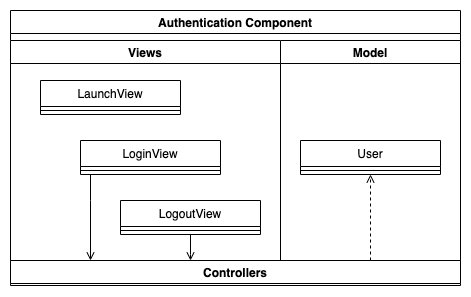

The diagram above was exported from draw.io. Its source (the exported page's mxGraphModel, read from the mxfile embedded in the PNG):
<mxGraphModel dx="4074" dy="926" grid="1" gridSize="10" guides="1" tooltips="1" connect="1" arrows="1" fold="1" page="1" pageScale="1" pageWidth="850" pageHeight="1100" math="0" shadow="0">
  <root>
    <mxCell id="obkPPiUIF7UXxgQW6SfL-0" />
    <mxCell id="obkPPiUIF7UXxgQW6SfL-1" parent="obkPPiUIF7UXxgQW6SfL-0" />
    <mxCell id="1yrILu6UFPNPuTnkO-0h-0" value="Authentication Component" style="swimlane;" vertex="1" parent="obkPPiUIF7UXxgQW6SfL-1">
      <mxGeometry x="200" y="412" width="450" height="250" as="geometry" />
    </mxCell>
    <mxCell id="1yrILu6UFPNPuTnkO-0h-1" value="Views" style="swimlane;" vertex="1" parent="1yrILu6UFPNPuTnkO-0h-0">
      <mxGeometry y="30" width="270" height="220" as="geometry" />
    </mxCell>
    <mxCell id="1yrILu6UFPNPuTnkO-0h-2" value="LaunchView" style="swimlane;fontStyle=0;align=center;verticalAlign=top;childLayout=stackLayout;horizontal=1;startSize=26;horizontalStack=0;resizeParent=1;resizeLast=0;collapsible=1;marginBottom=0;rounded=0;shadow=0;strokeWidth=1;" vertex="1" parent="1yrILu6UFPNPuTnkO-0h-1">
      <mxGeometry x="30" y="40" width="140" height="34" as="geometry">
        <mxRectangle x="550" y="140" width="160" height="26" as="alternateBounds" />
      </mxGeometry>
    </mxCell>
    <mxCell id="1yrILu6UFPNPuTnkO-0h-3" value="" style="line;html=1;strokeWidth=1;align=left;verticalAlign=middle;spacingTop=-1;spacingLeft=3;spacingRight=3;rotatable=0;labelPosition=right;points=[];portConstraint=eastwest;" vertex="1" parent="1yrILu6UFPNPuTnkO-0h-2">
      <mxGeometry y="26" width="140" height="8" as="geometry" />
    </mxCell>
    <mxCell id="1yrILu6UFPNPuTnkO-0h-4" value="LogoutView" style="swimlane;fontStyle=0;align=center;verticalAlign=top;childLayout=stackLayout;horizontal=1;startSize=26;horizontalStack=0;resizeParent=1;resizeLast=0;collapsible=1;marginBottom=0;rounded=0;shadow=0;strokeWidth=1;" vertex="1" parent="1yrILu6UFPNPuTnkO-0h-1">
      <mxGeometry x="110" y="160" width="140" height="34" as="geometry">
        <mxRectangle x="550" y="140" width="160" height="26" as="alternateBounds" />
      </mxGeometry>
    </mxCell>
    <mxCell id="1yrILu6UFPNPuTnkO-0h-5" value="" style="line;html=1;strokeWidth=1;align=left;verticalAlign=middle;spacingTop=-1;spacingLeft=3;spacingRight=3;rotatable=0;labelPosition=right;points=[];portConstraint=eastwest;" vertex="1" parent="1yrILu6UFPNPuTnkO-0h-4">
      <mxGeometry y="26" width="140" height="8" as="geometry" />
    </mxCell>
    <mxCell id="1yrILu6UFPNPuTnkO-0h-8" value="LoginView" style="swimlane;fontStyle=0;align=center;verticalAlign=top;childLayout=stackLayout;horizontal=1;startSize=26;horizontalStack=0;resizeParent=1;resizeLast=0;collapsible=1;marginBottom=0;rounded=0;shadow=0;strokeWidth=1;" vertex="1" parent="1yrILu6UFPNPuTnkO-0h-1">
      <mxGeometry x="70" y="100" width="140" height="34" as="geometry">
        <mxRectangle x="550" y="140" width="160" height="26" as="alternateBounds" />
      </mxGeometry>
    </mxCell>
    <mxCell id="1yrILu6UFPNPuTnkO-0h-9" value="" style="line;html=1;strokeWidth=1;align=left;verticalAlign=middle;spacingTop=-1;spacingLeft=3;spacingRight=3;rotatable=0;labelPosition=right;points=[];portConstraint=eastwest;" vertex="1" parent="1yrILu6UFPNPuTnkO-0h-8">
      <mxGeometry y="26" width="140" height="8" as="geometry" />
    </mxCell>
    <mxCell id="1yrILu6UFPNPuTnkO-0h-22" value="Model" style="swimlane;" vertex="1" parent="1yrILu6UFPNPuTnkO-0h-0">
      <mxGeometry x="270" y="30" width="180" height="220" as="geometry" />
    </mxCell>
    <mxCell id="1yrILu6UFPNPuTnkO-0h-23" value="User" style="swimlane;fontStyle=0;align=center;verticalAlign=top;childLayout=stackLayout;horizontal=1;startSize=26;horizontalStack=0;resizeParent=1;resizeLast=0;collapsible=1;marginBottom=0;rounded=0;shadow=0;strokeWidth=1;" vertex="1" parent="1yrILu6UFPNPuTnkO-0h-22">
      <mxGeometry x="20" y="100" width="140" height="34" as="geometry">
        <mxRectangle x="550" y="140" width="160" height="26" as="alternateBounds" />
      </mxGeometry>
    </mxCell>
    <mxCell id="1yrILu6UFPNPuTnkO-0h-24" value="" style="line;html=1;strokeWidth=1;align=left;verticalAlign=middle;spacingTop=-1;spacingLeft=3;spacingRight=3;rotatable=0;labelPosition=right;points=[];portConstraint=eastwest;" vertex="1" parent="1yrILu6UFPNPuTnkO-0h-23">
      <mxGeometry y="26" width="140" height="8" as="geometry" />
    </mxCell>
    <mxCell id="QWHhuvckyh9SdALT-JUJ-3" style="edgeStyle=orthogonalEdgeStyle;rounded=0;orthogonalLoop=1;jettySize=auto;html=1;endArrow=open;endFill=0;dashed=1;" edge="1" parent="obkPPiUIF7UXxgQW6SfL-1" source="1yrILu6UFPNPuTnkO-0h-31" target="1yrILu6UFPNPuTnkO-0h-23">
      <mxGeometry relative="1" as="geometry">
        <Array as="points">
          <mxPoint x="560" y="632" />
          <mxPoint x="560" y="632" />
        </Array>
      </mxGeometry>
    </mxCell>
    <mxCell id="1yrILu6UFPNPuTnkO-0h-31" value="Controllers" style="swimlane;" vertex="1" parent="obkPPiUIF7UXxgQW6SfL-1">
      <mxGeometry x="200" y="662" width="450" height="25" as="geometry" />
    </mxCell>
    <mxCell id="QWHhuvckyh9SdALT-JUJ-1" style="edgeStyle=orthogonalEdgeStyle;rounded=0;orthogonalLoop=1;jettySize=auto;html=1;endArrow=open;endFill=0;" edge="1" parent="obkPPiUIF7UXxgQW6SfL-1" source="1yrILu6UFPNPuTnkO-0h-8" target="1yrILu6UFPNPuTnkO-0h-31">
      <mxGeometry relative="1" as="geometry">
        <Array as="points">
          <mxPoint x="280" y="602" />
          <mxPoint x="280" y="602" />
        </Array>
      </mxGeometry>
    </mxCell>
    <mxCell id="QWHhuvckyh9SdALT-JUJ-2" style="edgeStyle=orthogonalEdgeStyle;rounded=0;orthogonalLoop=1;jettySize=auto;html=1;endArrow=open;endFill=0;" edge="1" parent="obkPPiUIF7UXxgQW6SfL-1" source="1yrILu6UFPNPuTnkO-0h-4" target="1yrILu6UFPNPuTnkO-0h-31">
      <mxGeometry relative="1" as="geometry">
        <Array as="points">
          <mxPoint x="380" y="656" />
          <mxPoint x="380" y="656" />
        </Array>
      </mxGeometry>
    </mxCell>
  </root>
</mxGraphModel>